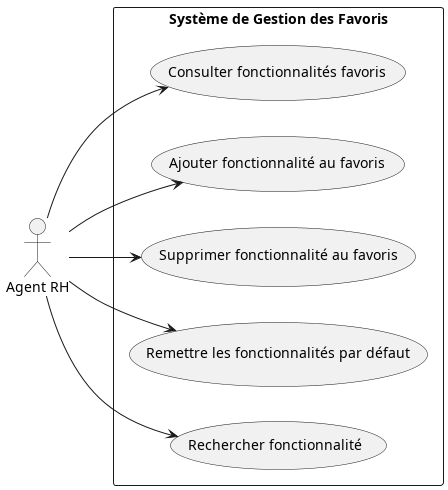

The diagram above was rendered by PlantUML. Its source (embedded in the PNG):
@startuml "Système de Gestion RH d'une Entreprise: Gestion des Favoris"
left to right direction
actor "Agent RH" as Agent

rectangle "Système de Gestion des Favoris" {
    usecase "Consulter fonctionnalités favoris" as UC2
    usecase "Ajouter fonctionnalité au favoris" as UC3
    usecase "Supprimer fonctionnalité au favoris" as UC4
    usecase "Remettre les fonctionnalités par défaut" as UC5
    usecase "Rechercher fonctionnalité" as UC6
}
    
Agent --> UC2
Agent --> UC3
Agent --> UC4
Agent --> UC5
Agent --> UC6


@enduml